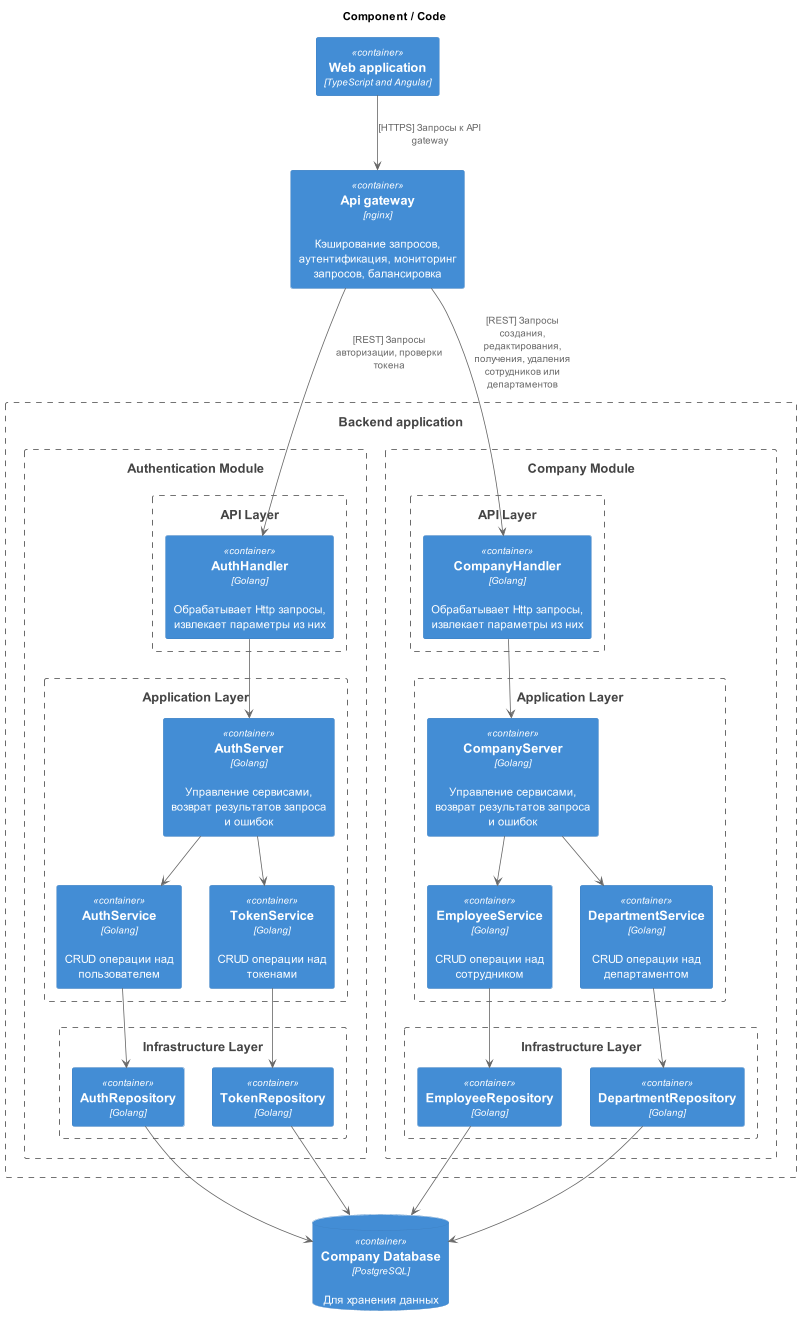

The diagram above was rendered by PlantUML. Its source (embedded in the PNG):
@startuml Component
!include https://raw.githubusercontent.com/plantuml-stdlib/C4-PlantUML/master/C4_Container.puml

title Component / Code

skinparam rectangle<<boundary>> {
    Shadowing false
    StereotypeFontSize 0
    FontColor #444444
    BorderColor #444444
    BorderStyle dashed
    BackgroundColor #FFFFFF
}

Container(web_app, "Web application", "TypeScript and Angular", "")

Container(api_gateway, "Api gateway", "nginx", "Кэширование запросов, аутентификация, мониторинг запросов, балансировка")


  rectangle "==Backend application" <<boundary>> as backend {

    rectangle "==Authentication Module" <<boundary>> as authModule {
        rectangle "==API Layer" <<boundary>> as authAPILayer {
            Container(auth_handler, "AuthHandler", "Golang", "Обрабатывает Http запросы, извлекает параметры из них")
        }
        rectangle "==Application Layer" <<boundary>> as authApplicationLayer {
            Container(auth_server, "AuthServer", "Golang", "Управление сервисами, возврат результатов запроса и ошибок")
            Container(auth_service, "AuthService", "Golang", "CRUD операции над пользователем")
            Container(token_service, "TokenService", "Golang", "CRUD операции над токенами")
        }
        rectangle "==Infrastructure Layer" <<boundary>> as authInfrastructureLayer {
            Container(auth_repo, "AuthRepository", "Golang", "")
            Container(token_repo, "TokenRepository", "Golang", "")
        }
    }
    rectangle "==Company Module" <<boundary>> as companyModule {
            rectangle "==API Layer" <<boundary>> as companyAPILayer {
                Container(company_handler, "CompanyHandler", "Golang", "Обрабатывает Http запросы, извлекает параметры из них")
            }
            rectangle "==Application Layer" <<boundary>> as companyApplicationLayer {
                Container(company_server, "CompanyServer", "Golang", "Управление сервисами, возврат результатов запроса и ошибок")
                Container(employee_service, "EmployeeService", "Golang", "CRUD операции над сотрудником")
                Container(department_service, "DepartmentService", "Golang", "CRUD операции над департаментом")
            }
            rectangle "==Infrastructure Layer" <<boundary>> as companyInfrastructureLayer {
                Container(employee_repo, "EmployeeRepository", "Golang", "")
                Container(department_repo, "DepartmentRepository", "Golang", "")
            }
    }

    }

ContainerDb(company_database, "Company Database", "PostgreSQL", "Для хранения данных")

web_app --> api_gateway : "[HTTPS] Запросы к API gateway"

api_gateway --> auth_handler : "[REST] Запросы авторизации, проверки токена"

auth_handler --> auth_server
auth_server --> auth_service
auth_server --> token_service
auth_service --> auth_repo
auth_repo--> company_database
token_service --> token_repo
token_repo --> company_database

api_gateway --> company_handler : "[REST] Запросы создания, редактирования, получения, удаления сотрудников или департаментов"

company_handler --> company_server
company_server --> employee_service
company_server --> department_service
department_service --> department_repo
department_repo--> company_database
employee_service -->employee_repo
employee_repo--> company_database

@enduml